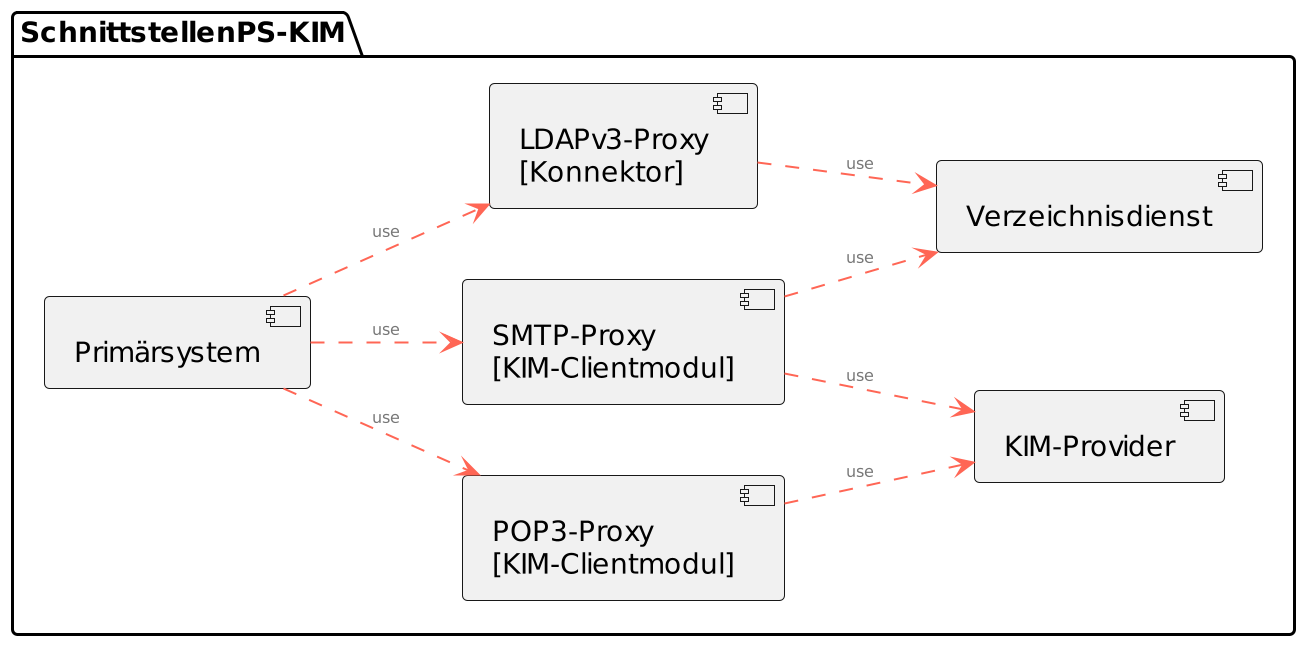

The diagram above was rendered by PlantUML. Its source (embedded in the PNG):
@startuml
/'
# KIM 1.5.x
# Primaersystemleitfaden
# KIM Schnittstellen
'/


skinparam actorStyle awesome
left to right direction
scale 6/3

skinparam sequence {
  ArrowColor black
  ArrowFontSize 17
  ActorBorderColor black
  LifeLineBorderColor black
  LifeLineBackgroundColor Gainsboro

skinparam component {
  FontSize 10
  BackgroundColor<<Apache>> LightCoral
  BorderColor<<Apache>> #FF6655
  FontName Courier
  BorderColor black
  BackgroundColor gold
  ArrowFontName Impact
  ArrowFontSize 8
  ArrowColor #FF6655
  ArrowFontColor #777777
}

ParticipantBorderColor Motivation
ParticipantBackgroundColor Motivation
ParticipantFontName Impact
ParticipantFontSize 20
ParticipantFontColor black
ParticipantBorderColor Black
ParticipantBackgroundColor MOTIVATION

ActorBackgroundColor Gainsboro
ActorFontColor black
ActorFontSize 13
ActorFontName Aapex
}

package SchnittstellenPS-KIM {
[Primärsystem] ..> [POP3-Proxy\n&#91;KIM-Clientmodul&#93;] :use
[Primärsystem] ..> [SMTP-Proxy\n&#91;KIM-Clientmodul&#93;] :use
[Primärsystem] ..> [LDAPv3-Proxy\n&#91;Konnektor&#93;] :use
[LDAPv3-Proxy\n&#91;Konnektor&#93;] ..> [Verzeichnisdienst] :use
[SMTP-Proxy\n&#91;KIM-Clientmodul&#93;] ..> [Verzeichnisdienst] :use
[POP3-Proxy\n&#91;KIM-Clientmodul&#93;] ..> [KIM-Provider] :use
[SMTP-Proxy\n&#91;KIM-Clientmodul&#93;] ..> [KIM-Provider] :use
}

@enduml